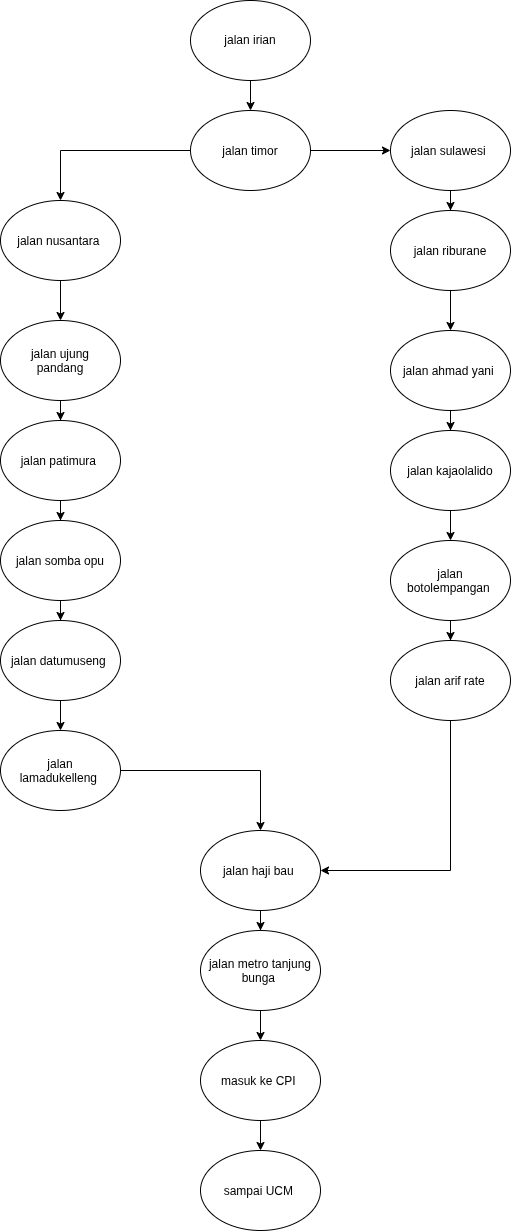

The diagram above was exported from draw.io. Its source (the exported page's mxGraphModel, read from the mxfile embedded in the PNG):
<mxGraphModel dx="1414" dy="791" grid="1" gridSize="10" guides="1" tooltips="1" connect="1" arrows="1" fold="1" page="1" pageScale="1" pageWidth="850" pageHeight="1100" math="0" shadow="0">
  <root>
    <mxCell id="0" />
    <mxCell id="1" parent="0" />
    <mxCell id="CeAf0VsFQNG3iQtxUHBI-2" edge="1" parent="1" source="CeAf0VsFQNG3iQtxUHBI-1" style="edgeStyle=orthogonalEdgeStyle;rounded=0;orthogonalLoop=1;jettySize=auto;html=1;" target="CeAf0VsFQNG3iQtxUHBI-3">
      <mxGeometry relative="1" as="geometry">
        <mxPoint x="390" y="150" as="targetPoint" />
      </mxGeometry>
    </mxCell>
    <mxCell id="CeAf0VsFQNG3iQtxUHBI-24" edge="1" parent="1" source="CeAf0VsFQNG3iQtxUHBI-3" style="edgeStyle=orthogonalEdgeStyle;rounded=0;orthogonalLoop=1;jettySize=auto;html=1;exitX=1;exitY=0.5;exitDx=0;exitDy=0;" target="CeAf0VsFQNG3iQtxUHBI-25">
      <mxGeometry relative="1" as="geometry">
        <mxPoint x="530" y="80" as="targetPoint" />
      </mxGeometry>
    </mxCell>
    <mxCell id="CeAf0VsFQNG3iQtxUHBI-1" parent="1" style="ellipse;whiteSpace=wrap;html=1;shapeInside=1;" value="&lt;div&gt;&lt;br&gt;&lt;/div&gt;&lt;div&gt;&lt;br&gt;&lt;/div&gt;&lt;div&gt;jalan irian&lt;/div&gt;" vertex="1">
      <mxGeometry height="80" width="120" x="330" y="40" as="geometry" />
    </mxCell>
    <mxCell id="CeAf0VsFQNG3iQtxUHBI-4" edge="1" parent="1" source="CeAf0VsFQNG3iQtxUHBI-3" style="edgeStyle=orthogonalEdgeStyle;rounded=0;orthogonalLoop=1;jettySize=auto;html=1;" target="CeAf0VsFQNG3iQtxUHBI-5">
      <mxGeometry relative="1" as="geometry">
        <mxPoint x="200" y="260" as="targetPoint" />
      </mxGeometry>
    </mxCell>
    <mxCell id="CeAf0VsFQNG3iQtxUHBI-3" parent="1" style="ellipse;whiteSpace=wrap;html=1;shapeInside=1;" value="jalan timor" vertex="1">
      <mxGeometry height="80" width="120" x="330" y="150" as="geometry" />
    </mxCell>
    <mxCell id="CeAf0VsFQNG3iQtxUHBI-6" edge="1" parent="1" source="CeAf0VsFQNG3iQtxUHBI-5" style="edgeStyle=orthogonalEdgeStyle;rounded=0;orthogonalLoop=1;jettySize=auto;html=1;" target="CeAf0VsFQNG3iQtxUHBI-7">
      <mxGeometry relative="1" as="geometry">
        <mxPoint x="200" y="360" as="targetPoint" />
      </mxGeometry>
    </mxCell>
    <mxCell id="CeAf0VsFQNG3iQtxUHBI-5" parent="1" style="ellipse;whiteSpace=wrap;html=1;shapeInside=1;" value="jalan nusantara&amp;nbsp;" vertex="1">
      <mxGeometry height="80" width="120" x="140" y="240" as="geometry" />
    </mxCell>
    <mxCell id="CeAf0VsFQNG3iQtxUHBI-8" edge="1" parent="1" source="CeAf0VsFQNG3iQtxUHBI-7" style="edgeStyle=orthogonalEdgeStyle;rounded=0;orthogonalLoop=1;jettySize=auto;html=1;" target="CeAf0VsFQNG3iQtxUHBI-9">
      <mxGeometry relative="1" as="geometry">
        <mxPoint x="200" y="500" as="targetPoint" />
      </mxGeometry>
    </mxCell>
    <mxCell id="CeAf0VsFQNG3iQtxUHBI-7" parent="1" style="ellipse;whiteSpace=wrap;html=1;shapeInside=1;" value="jalan ujung pandang" vertex="1">
      <mxGeometry height="80" width="120" x="140" y="360" as="geometry" />
    </mxCell>
    <mxCell id="CeAf0VsFQNG3iQtxUHBI-10" edge="1" parent="1" source="CeAf0VsFQNG3iQtxUHBI-9" style="edgeStyle=orthogonalEdgeStyle;rounded=0;orthogonalLoop=1;jettySize=auto;html=1;" target="CeAf0VsFQNG3iQtxUHBI-11">
      <mxGeometry relative="1" as="geometry">
        <mxPoint x="200" y="580" as="targetPoint" />
      </mxGeometry>
    </mxCell>
    <mxCell id="CeAf0VsFQNG3iQtxUHBI-9" parent="1" style="ellipse;whiteSpace=wrap;html=1;shapeInside=1;" value="jalan patimura&amp;nbsp;" vertex="1">
      <mxGeometry height="80" width="120" x="140" y="460" as="geometry" />
    </mxCell>
    <mxCell id="CeAf0VsFQNG3iQtxUHBI-12" edge="1" parent="1" source="CeAf0VsFQNG3iQtxUHBI-11" style="edgeStyle=orthogonalEdgeStyle;rounded=0;orthogonalLoop=1;jettySize=auto;html=1;" target="CeAf0VsFQNG3iQtxUHBI-13">
      <mxGeometry relative="1" as="geometry">
        <mxPoint x="200" y="680" as="targetPoint" />
      </mxGeometry>
    </mxCell>
    <mxCell id="CeAf0VsFQNG3iQtxUHBI-11" parent="1" style="ellipse;whiteSpace=wrap;html=1;shapeInside=1;" value="jalan somba opu" vertex="1">
      <mxGeometry height="80" width="120" x="140" y="560" as="geometry" />
    </mxCell>
    <mxCell id="CeAf0VsFQNG3iQtxUHBI-14" edge="1" parent="1" source="CeAf0VsFQNG3iQtxUHBI-13" style="edgeStyle=orthogonalEdgeStyle;rounded=0;orthogonalLoop=1;jettySize=auto;html=1;" target="CeAf0VsFQNG3iQtxUHBI-15">
      <mxGeometry relative="1" as="geometry">
        <mxPoint x="200" y="790" as="targetPoint" />
      </mxGeometry>
    </mxCell>
    <mxCell id="CeAf0VsFQNG3iQtxUHBI-13" parent="1" style="ellipse;whiteSpace=wrap;html=1;shapeInside=1;" value="jalan datumuseng&amp;nbsp;" vertex="1">
      <mxGeometry height="80" width="120" x="140" y="660" as="geometry" />
    </mxCell>
    <mxCell id="CeAf0VsFQNG3iQtxUHBI-16" edge="1" parent="1" source="CeAf0VsFQNG3iQtxUHBI-15" style="edgeStyle=orthogonalEdgeStyle;rounded=0;orthogonalLoop=1;jettySize=auto;html=1;" target="CeAf0VsFQNG3iQtxUHBI-17">
      <mxGeometry relative="1" as="geometry">
        <mxPoint x="200" y="890" as="targetPoint" />
      </mxGeometry>
    </mxCell>
    <mxCell id="CeAf0VsFQNG3iQtxUHBI-15" parent="1" style="ellipse;whiteSpace=wrap;html=1;shapeInside=1;" value="jalan lamadukelleng&amp;nbsp;" vertex="1">
      <mxGeometry height="80" width="120" x="140" y="770" as="geometry" />
    </mxCell>
    <mxCell id="CeAf0VsFQNG3iQtxUHBI-18" edge="1" parent="1" source="CeAf0VsFQNG3iQtxUHBI-17" style="edgeStyle=orthogonalEdgeStyle;rounded=0;orthogonalLoop=1;jettySize=auto;html=1;" target="CeAf0VsFQNG3iQtxUHBI-19">
      <mxGeometry relative="1" as="geometry">
        <mxPoint x="200" y="990" as="targetPoint" />
      </mxGeometry>
    </mxCell>
    <mxCell id="CeAf0VsFQNG3iQtxUHBI-17" parent="1" style="ellipse;whiteSpace=wrap;html=1;shapeInside=1;" value="jalan haji bau&amp;nbsp;" vertex="1">
      <mxGeometry height="80" width="120" x="340" y="870" as="geometry" />
    </mxCell>
    <mxCell id="CeAf0VsFQNG3iQtxUHBI-20" edge="1" parent="1" source="CeAf0VsFQNG3iQtxUHBI-19" style="edgeStyle=orthogonalEdgeStyle;rounded=0;orthogonalLoop=1;jettySize=auto;html=1;" target="CeAf0VsFQNG3iQtxUHBI-21">
      <mxGeometry relative="1" as="geometry">
        <mxPoint x="200" y="1130" as="targetPoint" />
      </mxGeometry>
    </mxCell>
    <mxCell id="CeAf0VsFQNG3iQtxUHBI-19" parent="1" style="ellipse;whiteSpace=wrap;html=1;shapeInside=1;" value="jalan metro tanjung bunga&amp;nbsp;" vertex="1">
      <mxGeometry height="80" width="120" x="340" y="970" as="geometry" />
    </mxCell>
    <mxCell id="CeAf0VsFQNG3iQtxUHBI-22" edge="1" parent="1" source="CeAf0VsFQNG3iQtxUHBI-21" style="edgeStyle=orthogonalEdgeStyle;rounded=0;orthogonalLoop=1;jettySize=auto;html=1;" target="CeAf0VsFQNG3iQtxUHBI-23">
      <mxGeometry relative="1" as="geometry">
        <mxPoint x="200" y="1210" as="targetPoint" />
      </mxGeometry>
    </mxCell>
    <mxCell id="CeAf0VsFQNG3iQtxUHBI-21" parent="1" style="ellipse;whiteSpace=wrap;html=1;shapeInside=1;" value="masuk ke CPI&amp;nbsp;" vertex="1">
      <mxGeometry height="80" width="120" x="340" y="1080" as="geometry" />
    </mxCell>
    <mxCell id="CeAf0VsFQNG3iQtxUHBI-23" parent="1" style="ellipse;whiteSpace=wrap;html=1;shapeInside=1;" value="sampai UCM&amp;nbsp;" vertex="1">
      <mxGeometry height="80" width="120" x="340" y="1190" as="geometry" />
    </mxCell>
    <mxCell id="CeAf0VsFQNG3iQtxUHBI-27" edge="1" parent="1" source="CeAf0VsFQNG3iQtxUHBI-25" style="edgeStyle=orthogonalEdgeStyle;rounded=0;orthogonalLoop=1;jettySize=auto;html=1;" target="CeAf0VsFQNG3iQtxUHBI-28">
      <mxGeometry relative="1" as="geometry">
        <mxPoint x="590" y="270" as="targetPoint" />
      </mxGeometry>
    </mxCell>
    <mxCell id="CeAf0VsFQNG3iQtxUHBI-25" parent="1" style="ellipse;whiteSpace=wrap;html=1;shapeInside=1;" value="jalan sulawesi&amp;nbsp;" vertex="1">
      <mxGeometry height="80" width="120" x="530" y="150" as="geometry" />
    </mxCell>
    <mxCell id="CeAf0VsFQNG3iQtxUHBI-29" edge="1" parent="1" source="CeAf0VsFQNG3iQtxUHBI-28" style="edgeStyle=orthogonalEdgeStyle;rounded=0;orthogonalLoop=1;jettySize=auto;html=1;" target="CeAf0VsFQNG3iQtxUHBI-30">
      <mxGeometry relative="1" as="geometry">
        <mxPoint x="590" y="370" as="targetPoint" />
      </mxGeometry>
    </mxCell>
    <mxCell id="CeAf0VsFQNG3iQtxUHBI-28" parent="1" style="ellipse;whiteSpace=wrap;html=1;shapeInside=1;" value="jalan riburane" vertex="1">
      <mxGeometry height="80" width="120" x="530" y="250" as="geometry" />
    </mxCell>
    <mxCell id="CeAf0VsFQNG3iQtxUHBI-31" edge="1" parent="1" source="CeAf0VsFQNG3iQtxUHBI-30" style="edgeStyle=orthogonalEdgeStyle;rounded=0;orthogonalLoop=1;jettySize=auto;html=1;" target="CeAf0VsFQNG3iQtxUHBI-32">
      <mxGeometry relative="1" as="geometry">
        <mxPoint x="590" y="480" as="targetPoint" />
      </mxGeometry>
    </mxCell>
    <mxCell id="CeAf0VsFQNG3iQtxUHBI-30" parent="1" style="ellipse;whiteSpace=wrap;html=1;shapeInside=1;" value="jalan ahmad yani&amp;nbsp;" vertex="1">
      <mxGeometry height="80" width="120" x="530" y="370" as="geometry" />
    </mxCell>
    <mxCell id="CeAf0VsFQNG3iQtxUHBI-33" edge="1" parent="1" source="CeAf0VsFQNG3iQtxUHBI-32" style="edgeStyle=orthogonalEdgeStyle;rounded=0;orthogonalLoop=1;jettySize=auto;html=1;" target="CeAf0VsFQNG3iQtxUHBI-34">
      <mxGeometry relative="1" as="geometry">
        <mxPoint x="590" y="590" as="targetPoint" />
      </mxGeometry>
    </mxCell>
    <mxCell id="CeAf0VsFQNG3iQtxUHBI-32" parent="1" style="ellipse;whiteSpace=wrap;html=1;shapeInside=1;" value="jalan kajaolalido" vertex="1">
      <mxGeometry height="80" width="120" x="530" y="470" as="geometry" />
    </mxCell>
    <mxCell id="CeAf0VsFQNG3iQtxUHBI-35" edge="1" parent="1" source="CeAf0VsFQNG3iQtxUHBI-34" style="edgeStyle=orthogonalEdgeStyle;rounded=0;orthogonalLoop=1;jettySize=auto;html=1;" target="CeAf0VsFQNG3iQtxUHBI-36">
      <mxGeometry relative="1" as="geometry">
        <mxPoint x="590" y="700" as="targetPoint" />
      </mxGeometry>
    </mxCell>
    <mxCell id="CeAf0VsFQNG3iQtxUHBI-34" parent="1" style="ellipse;whiteSpace=wrap;html=1;shapeInside=1;" value="jalan botolempangan&amp;nbsp;" vertex="1">
      <mxGeometry height="80" width="120" x="530" y="580" as="geometry" />
    </mxCell>
    <mxCell id="CeAf0VsFQNG3iQtxUHBI-37" edge="1" parent="1" source="CeAf0VsFQNG3iQtxUHBI-36" style="edgeStyle=orthogonalEdgeStyle;rounded=0;orthogonalLoop=1;jettySize=auto;html=1;entryX=1;entryY=0.5;entryDx=0;entryDy=0;exitX=0.5;exitY=1;exitDx=0;exitDy=0;" target="CeAf0VsFQNG3iQtxUHBI-17">
      <mxGeometry relative="1" as="geometry">
        <mxPoint x="590" y="790" as="targetPoint" />
      </mxGeometry>
    </mxCell>
    <mxCell id="CeAf0VsFQNG3iQtxUHBI-36" parent="1" style="ellipse;whiteSpace=wrap;html=1;shapeInside=1;" value="jalan arif rate" vertex="1">
      <mxGeometry height="80" width="120" x="530" y="680" as="geometry" />
    </mxCell>
  </root>
</mxGraphModel>